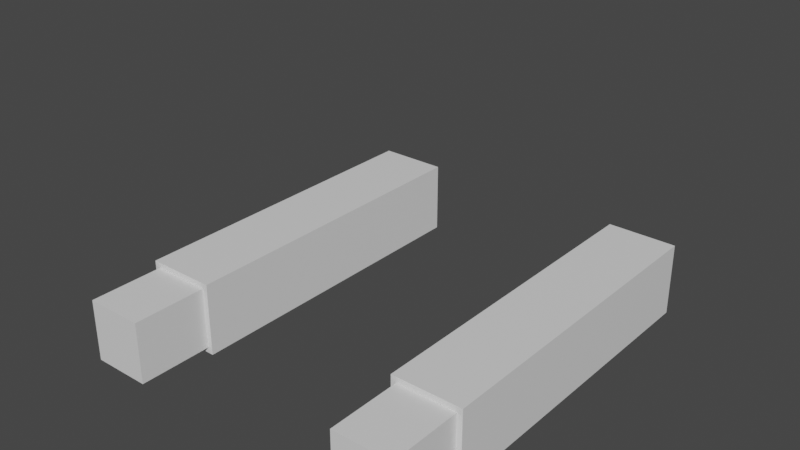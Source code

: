 # Source: lp_arms.blend  (saved by Blender 2.80.45; exported with 4.5.12 LTS)
import bpy
from mathutils import Matrix  # noqa: F401  (used for matrix-valued properties, if any)

bpy.ops.wm.read_factory_settings(use_empty=True)
scene = bpy.context.scene
scene.name = 'Scene'

# ---- collections
col_collection = bpy.data.collections.new('Collection'); scene.collection.children.link(col_collection)

# ---- materials (node trees are filled in below, after node groups)
mat_mat_sleeve = bpy.data.materials.new('mat_sleeve')
mat_mat_sleeve.use_transparent_shadow = False
mat_mat_sleeve.roughness = 0.25
mat_mat_skin = bpy.data.materials.new('mat_skin')
mat_mat_skin.use_transparent_shadow = False
mat_mat_skin.roughness = 0.25

# ---- material node trees
mat_mat_sleeve.use_nodes = True; mat_mat_sleeve.node_tree.nodes.clear()
_N = mat_mat_sleeve.node_tree.nodes; _L = mat_mat_sleeve.node_tree.links
n0 = _N.new('ShaderNodeOutputMaterial'); n0.name = 'Material Output'; n0.location = (300, 300)
n1 = _N.new('ShaderNodeBsdfPrincipled'); n1.name = 'Principled BSDF'; n1.location = (10, 300)
n1.distribution = 'GGX'
n1.subsurface_method = 'BURLEY'
n1.inputs[3].default_value = 1.45
_L.new(n1.outputs[0], n0.inputs[0])
n0.is_active_output = True
mat_mat_skin.use_nodes = True; mat_mat_skin.node_tree.nodes.clear()
_N = mat_mat_skin.node_tree.nodes; _L = mat_mat_skin.node_tree.links
n0 = _N.new('ShaderNodeOutputMaterial'); n0.name = 'Material Output'; n0.location = (300, 300)
n1 = _N.new('ShaderNodeBsdfPrincipled'); n1.name = 'Principled BSDF'; n1.location = (10, 300)
n1.distribution = 'GGX'
n1.subsurface_method = 'BURLEY'
n1.inputs[3].default_value = 1.45
_L.new(n1.outputs[0], n0.inputs[0])
n0.is_active_output = True

# ---- world
world_world = bpy.data.worlds.new('World'); scene.world = world_world
world_world.use_nodes = True; world_world.node_tree.nodes.clear()
_N = world_world.node_tree.nodes; _L = world_world.node_tree.links
n0 = _N.new('ShaderNodeOutputWorld'); n0.name = 'World Output'; n0.location = (300, 300)
n1 = _N.new('ShaderNodeBackground'); n1.name = 'Background'; n1.location = (10, 300)
n1.inputs[0].default_value = (0.05088, 0.05088, 0.05088, 1.0)
_L.new(n1.outputs[0], n0.inputs[0])
n0.is_active_output = True
world_world.color = (0.05088, 0.05088, 0.05088)
world_world.use_sun_shadow = False
world_world.sun_shadow_jitter_overblur = 0.0

# ---- meshes
me_cube_001 = bpy.data.meshes.new('Cube.001')
me_cube_001.from_pydata([(1.996, -5.502, 0.688), (1.996, -5.502, -0.688), (3.304, -5.502, 0.688), (3.304, -5.502, -0.688), (3.202, -6.902, -0.581), (3.202, -6.902, 0.581), (3.202, -5.502, -0.581), (3.202, -5.502, 0.581), (2.098, -5.502, -0.581), (2.098, -5.502, 0.581), (2.098, -6.902, -0.581), (2.098, -6.902, 0.581), (1.996, 0.7059, 0.688), (1.996, 0.7059, -0.688), (3.304, 0.7059, 0.688), (3.304, 0.7059, -0.688), (1.996, -2.882, 0.688), (1.996, -2.882, -0.688), (3.304, -2.882, -0.688), (3.304, -2.882, 0.688), (1.996, -3.03, -0.688), (3.304, -3.03, 0.688), (1.996, -3.03, 0.688), (3.304, -3.03, -0.688), (1.996, -2.723, 0.688), (3.304, -2.723, -0.688), (1.996, -2.723, -0.688), (3.304, -2.723, 0.688), (3.202, -5.558, -0.581), (3.202, -5.558, 0.581), (2.098, -5.558, 0.581), (2.098, -5.558, -0.581), (-1.996, -5.502, 0.688), (-1.996, -5.502, -0.688), (-3.304, -5.502, 0.688), (-3.304, -5.502, -0.688), (-3.202, -6.902, -0.581), (-3.202, -6.902, 0.581), (-3.202, -5.502, -0.581), (-3.202, -5.502, 0.581), (-2.098, -5.502, -0.581), (-2.098, -5.502, 0.581), (-2.098, -6.902, -0.581), (-2.098, -6.902, 0.581), (-1.996, 0.7059, 0.688), (-1.996, 0.7059, -0.688), (-3.304, 0.7059, 0.688), (-3.304, 0.7059, -0.688), (-1.996, -2.882, 0.688), (-1.996, -2.882, -0.688), (-3.304, -2.882, -0.688), (-3.304, -2.882, 0.688), (-1.996, -3.03, -0.688), (-3.304, -3.03, 0.688), (-1.996, -3.03, 0.688), (-3.304, -3.03, -0.688), (-1.996, -2.723, 0.688), (-3.304, -2.723, -0.688), (-1.996, -2.723, -0.688), (-3.304, -2.723, 0.688), (-3.202, -5.558, -0.581), (-3.202, -5.558, 0.581), (-2.098, -5.558, 0.581), (-2.098, -5.558, -0.581)], [], [(8, 9, 0, 1), (7, 6, 3, 2), (28, 29, 5, 4), (6, 8, 1, 3), (31, 28, 4, 10), (9, 7, 2, 0), (29, 30, 11, 5), (26, 24, 12, 13), (4, 5, 11, 10), (30, 9, 8, 31), (13, 12, 14, 15), (27, 25, 15, 14), (25, 26, 13, 15), (24, 27, 14, 12), (22, 21, 19, 16), (23, 20, 17, 18), (21, 23, 18, 19), (20, 22, 16, 17), (1, 0, 22, 20), (2, 3, 23, 21), (3, 1, 20, 23), (0, 2, 21, 22), (16, 19, 27, 24), (18, 17, 26, 25), (19, 18, 25, 27), (17, 16, 24, 26), (11, 30, 31, 10), (7, 9, 30, 29), (8, 6, 28, 31), (6, 7, 29, 28), (40, 33, 32, 41), (39, 34, 35, 38), (60, 36, 37, 61), (38, 35, 33, 40), (63, 42, 36, 60), (41, 32, 34, 39), (61, 37, 43, 62), (58, 45, 44, 56), (36, 42, 43, 37), (62, 63, 40, 41), (45, 47, 46, 44), (59, 46, 47, 57), (57, 47, 45, 58), (56, 44, 46, 59), (54, 48, 51, 53), (55, 50, 49, 52), (53, 51, 50, 55), (52, 49, 48, 54), (33, 52, 54, 32), (34, 53, 55, 35), (35, 55, 52, 33), (32, 54, 53, 34), (48, 56, 59, 51), (50, 57, 58, 49), (51, 59, 57, 50), (49, 58, 56, 48), (43, 42, 63, 62), (39, 61, 62, 41), (40, 63, 60, 38), (38, 60, 61, 39)])
me_cube_001.polygons.foreach_set('material_index', [0, 0, 1, 0, 1, 0, 1, 0, 1, 1, 0, 0, 0, 0, 0, 0, 0, 0, 0, 0, 0, 0, 0, 0, 0, 0, 1, 1, 1, 1, 0, 0, 1, 0, 1, 0, 1, 0, 1, 1, 0, 0, 0, 0, 0, 0, 0, 0, 0, 0, 0, 0, 0, 0, 0, 0, 1, 1, 1, 1])
_uv = me_cube_001.uv_layers.new(name='UVMap')
_uv.uv.foreach_set('vector', [0.25, 0.5, 0.625, 0.375, 0.625, 0.375, 0.25, 0.5, 0.625, 0.5, 0.375, 0.5, 0.375, 0.5, 0.625, 0.5, 0.375, 0.5098, 0.625, 0.5098, 0.625, 0.75, 0.375, 0.75, 0.375, 0.5, 0.25, 0.5, 0.25, 0.5, 0.375, 0.5, 0.25, 0.5098, 0.375, 0.5098, 0.375, 0.75, 0.25, 0.75, 0.75, 0.5, 0.625, 0.5, 0.625, 0.5, 0.75, 0.5, 0.625, 0.5098, 0.75, 0.5098, 0.75, 0.75, 0.625, 0.75, 0.25, 0.5, 0.625, 0.375, 0.625, 0.375, 0.25, 0.5, 0.375, 0.75, 0.625, 0.75, 0.625, 0.875, 0.375, 0.875, 0.625, 0.3947, 0.625, 0.375, 0.25, 0.5, 0.2549, 0.5148, 0.375, 0.375, 0.625, 0.375, 0.625, 0.5, 0.375, 0.5, 0.625, 0.5, 0.375, 0.5, 0.375, 0.5, 0.625, 0.5, 0.375, 0.5, 0.25, 0.5, 0.25, 0.5, 0.375, 0.5, 0.75, 0.5, 0.625, 0.5, 0.625, 0.5, 0.75, 0.5, 0.75, 0.5, 0.625, 0.5, 0.625, 0.5, 0.75, 0.5, 0.375, 0.5, 0.25, 0.5, 0.25, 0.5, 0.375, 0.5, 0.625, 0.5, 0.375, 0.5, 0.375, 0.5, 0.625, 0.5, 0.25, 0.5, 0.625, 0.375, 0.625, 0.375, 0.25, 0.5, 0.25, 0.5, 0.625, 0.375, 0.625, 0.375, 0.25, 0.5, 0.625, 0.5, 0.375, 0.5, 0.375, 0.5, 0.625, 0.5, 0.375, 0.5, 0.25, 0.5, 0.25, 0.5, 0.375, 0.5, 0.75, 0.5, 0.625, 0.5, 0.625, 0.5, 0.75, 0.5, 0.75, 0.5, 0.625, 0.5, 0.625, 0.5, 0.75, 0.5, 0.375, 0.5, 0.25, 0.5, 0.25, 0.5, 0.375, 0.5, 0.625, 0.5, 0.375, 0.5, 0.375, 0.5, 0.625, 0.5, 0.25, 0.5, 0.625, 0.375, 0.625, 0.375, 0.25, 0.5, 0.625, 0.875, 0.625, 0.3947, 0.2549, 0.5148, 0.375, 0.875, 0.625, 0.5, 0.75, 0.5, 0.75, 0.5098, 0.625, 0.5098, 0.25, 0.5, 0.375, 0.5, 0.375, 0.5098, 0.25, 0.5098, 0.375, 0.5, 0.625, 0.5, 0.625, 0.5098, 0.375, 0.5098, 0.25, 0.5, 0.25, 0.5, 0.625, 0.375, 0.625, 0.375, 0.625, 0.5, 0.625, 0.5, 0.375, 0.5, 0.375, 0.5, 0.375, 0.5098, 0.375, 0.75, 0.625, 0.75, 0.625, 0.5098, 0.375, 0.5, 0.375, 0.5, 0.25, 0.5, 0.25, 0.5, 0.25, 0.5098, 0.25, 0.75, 0.375, 0.75, 0.375, 0.5098, 0.75, 0.5, 0.75, 0.5, 0.625, 0.5, 0.625, 0.5, 0.625, 0.5098, 0.625, 0.75, 0.75, 0.75, 0.75, 0.5098, 0.25, 0.5, 0.25, 0.5, 0.625, 0.375, 0.625, 0.375, 0.375, 0.75, 0.375, 0.875, 0.625, 0.875, 0.625, 0.75, 0.625, 0.3947, 0.2549, 0.5148, 0.25, 0.5, 0.625, 0.375, 0.375, 0.375, 0.375, 0.5, 0.625, 0.5, 0.625, 0.375, 0.625, 0.5, 0.625, 0.5, 0.375, 0.5, 0.375, 0.5, 0.375, 0.5, 0.375, 0.5, 0.25, 0.5, 0.25, 0.5, 0.75, 0.5, 0.75, 0.5, 0.625, 0.5, 0.625, 0.5, 0.75, 0.5, 0.75, 0.5, 0.625, 0.5, 0.625, 0.5, 0.375, 0.5, 0.375, 0.5, 0.25, 0.5, 0.25, 0.5, 0.625, 0.5, 0.625, 0.5, 0.375, 0.5, 0.375, 0.5, 0.25, 0.5, 0.25, 0.5, 0.625, 0.375, 0.625, 0.375, 0.25, 0.5, 0.25, 0.5, 0.625, 0.375, 0.625, 0.375, 0.625, 0.5, 0.625, 0.5, 0.375, 0.5, 0.375, 0.5, 0.375, 0.5, 0.375, 0.5, 0.25, 0.5, 0.25, 0.5, 0.75, 0.5, 0.75, 0.5, 0.625, 0.5, 0.625, 0.5, 0.75, 0.5, 0.75, 0.5, 0.625, 0.5, 0.625, 0.5, 0.375, 0.5, 0.375, 0.5, 0.25, 0.5, 0.25, 0.5, 0.625, 0.5, 0.625, 0.5, 0.375, 0.5, 0.375, 0.5, 0.25, 0.5, 0.25, 0.5, 0.625, 0.375, 0.625, 0.375, 0.625, 0.875, 0.375, 0.875, 0.2549, 0.5148, 0.625, 0.3947, 0.625, 0.5, 0.625, 0.5098, 0.75, 0.5098, 0.75, 0.5, 0.25, 0.5, 0.25, 0.5098, 0.375, 0.5098, 0.375, 0.5, 0.375, 0.5, 0.375, 0.5098, 0.625, 0.5098, 0.625, 0.5])
me_cube_001.materials.append(mat_mat_sleeve)
me_cube_001.materials.append(mat_mat_skin)
me_cube_001.use_remesh_preserve_volume = False
me_cube_001.use_remesh_preserve_attributes = False
me_cube_001.use_mirror_vertex_groups = False
me_cube_001.update()
arm_armature = bpy.data.armatures.new('Armature')  # bones are not reproduced

# ---- objects
ob_fps_arms_mesh = bpy.data.objects.new('fps_arms_mesh', me_cube_001)
ob_fps_arms_armature = bpy.data.objects.new('fps_arms_armature', arm_armature)

# ---- transforms, parenting, visibility, modifiers, constraints
ob_fps_arms_mesh.parent = ob_fps_arms_armature
ob_fps_arms_mesh.matrix_parent_inverse = Matrix(((11.31, -0.0, 0.0, 0.0), (-0.0, 11.31, -1.843e-06, 0.0), (0.0, 1.843e-06, 11.31, -0.0), (-0.0, 0.0, -0.0, 1.0)))
ob_fps_arms_mesh.location = (0.0, 0.0, 0.0)
ob_fps_arms_mesh.rotation_euler = (-1.629e-07, 0.0, 0.0)
ob_fps_arms_mesh.scale = (0.08841, 0.08841, 0.08841)
ob_fps_arms_mesh.lineart.crease_threshold = 0.0
_vg = ob_fps_arms_mesh.vertex_groups.new(name='Root')
_vg = ob_fps_arms_mesh.vertex_groups.new(name='UpperArm.L')
for _i, _w in zip([0, 1, 2, 3, 6, 7, 9, 12, 13, 14, 15, 16, 17, 18, 19, 20, 21, 22, 23, 24, 25, 26, 27], [0.01946, 0.01877, 0.02555, 0.02541, 0.005536, 0.005675, 0.0003151, 0.9891, 0.9895, 0.9882, 0.9882, 0.4743, 0.4743, 0.4798, 0.4798, 0.2414, 0.2584, 0.2414, 0.2584, 0.7805, 0.7671, 0.7805, 0.7671]): _vg.add([_i], _w, 'REPLACE')
_vg = ob_fps_arms_mesh.vertex_groups.new(name='LowerArm.L')
for _i, _w in zip([0, 1, 2, 3, 4, 5, 6, 7, 8, 9, 10, 11, 16, 17, 18, 19, 20, 21, 22, 23, 24, 25, 26, 27, 28, 29, 30, 31], [1.0, 0.9507, 1.0, 1.0, 0.0, 0.07337, 0.009384, 0.0, 0.002657, 0.0156, 0.0, 0.0, 0.6682, 0.8423, 0.6827, 0.6623, 0.5922, 0.5303, 0.5914, 0.5834, 0.6497, 0.6735, 0.7875, 0.7136, 0.0, 0.0, 0.002941, 0.0]): _vg.add([_i], _w, 'REPLACE')
_vg = ob_fps_arms_mesh.vertex_groups.new(name='Hand.L')
for _i, _w in zip([0, 1, 2, 3, 4, 5, 6, 7, 8, 9, 10, 11, 16, 17, 18, 19, 20, 21, 22, 23, 24, 25, 26, 27, 28, 29, 30, 31, 62], [0.4995, 0.3365, 0.4629, 0.3891, 0.8472, 0.8483, 0.6542, 0.7498, 0.6147, 0.5523, 0.8488, 0.851, 0.0, 0.0, 0.0, 0.0, 0.0, 0.0, 0.0, 0.0, 0.0, 0.0, 0.0, 0.0, 0.7773, 0.8187, 0.6923, 0.7579, 0.0002366]): _vg.add([_i], _w, 'REPLACE')
_vg = ob_fps_arms_mesh.vertex_groups.new(name='UpperArm.R')
for _i, _w in zip([32, 33, 34, 35, 38, 39, 41, 44, 45, 46, 47, 48, 49, 50, 51, 52, 53, 54, 55, 56, 57, 58, 59], [0.01946, 0.01877, 0.02555, 0.02541, 0.005536, 0.005675, 0.0003151, 0.9891, 0.9895, 0.9882, 0.9882, 0.4743, 0.4743, 0.4798, 0.4798, 0.2414, 0.2584, 0.2414, 0.2584, 0.7805, 0.7671, 0.7805, 0.7671]): _vg.add([_i], _w, 'REPLACE')
_vg = ob_fps_arms_mesh.vertex_groups.new(name='LowerArm.R')
for _i, _w in zip([32, 33, 34, 35, 36, 37, 38, 39, 40, 41, 42, 43, 48, 49, 50, 51, 52, 53, 54, 55, 56, 57, 58, 59, 60, 61, 62, 63], [1.0, 0.9507, 1.0, 1.0, 0.0, 0.07337, 0.009384, 0.0, 0.002657, 0.0156, 0.0, 0.0, 0.6682, 0.8423, 0.6827, 0.6623, 0.5922, 0.5303, 0.5914, 0.5834, 0.6497, 0.6735, 0.7875, 0.7136, 0.0, 0.0, 0.002941, 0.0]): _vg.add([_i], _w, 'REPLACE')
_vg = ob_fps_arms_mesh.vertex_groups.new(name='Hand.R')
for _i, _w in zip([30, 32, 33, 34, 35, 36, 37, 38, 39, 40, 41, 42, 43, 48, 49, 50, 51, 52, 53, 54, 55, 56, 57, 58, 59, 60, 61, 62, 63], [0.0002366, 0.4995, 0.3365, 0.4629, 0.3891, 0.8472, 0.8483, 0.6542, 0.7498, 0.6147, 0.5523, 0.8488, 0.851, 0.0, 0.0, 0.0, 0.0, 0.0, 0.0, 0.0, 0.0, 0.0, 0.0, 0.0, 0.0, 0.7773, 0.8187, 0.6923, 0.7579]): _vg.add([_i], _w, 'REPLACE')
_m = ob_fps_arms_mesh.modifiers.new('Armature', 'ARMATURE')
_m.object = ob_fps_arms_armature
ob_fps_arms_armature.location = (0.0, 0.0, 0.0)
ob_fps_arms_armature.rotation_euler = (-1.629e-07, 0.0, 0.0)
ob_fps_arms_armature.scale = (0.08841, 0.08841, 0.08841)
ob_fps_arms_armature.show_in_front = True
ob_fps_arms_armature.lineart.crease_threshold = 0.0

# ---- collection membership
col_collection.objects.link(ob_fps_arms_mesh)
col_collection.objects.link(ob_fps_arms_armature)

# ---- scene / render settings (as saved in the file)
scene.frame_start = 1; scene.frame_end = 32; scene.frame_set(12)
scene.render.engine = 'BLENDER_EEVEE_NEXT'
scene.render.fps = 30
scene.cycles.use_denoising = False
scene.cycles.samples = 128
scene.cycles.sampling_pattern = 'TABULATED_SOBOL'
scene.cycles.use_adaptive_sampling = False
scene.cycles.use_light_tree = False
scene.view_settings.view_transform = 'Filmic'
bpy.context.view_layer.update()

# ---- added for rendering (the .blend has no active camera and no usable light): camera, sun
cam_auto = bpy.data.cameras.new('AutoCamera')
cam_auto.lens = 50.0
cam_auto.sensor_width = 36.0
cam_auto.clip_end = 1000.0
ob_auto_camera = bpy.data.objects.new('AutoCamera', cam_auto)
scene.collection.objects.link(ob_auto_camera)
ob_auto_camera.location = (0.940197, -1.38435, 0.878947)
ob_auto_camera.rotation_euler = (1.09748, -7.21219e-08, 0.694738)
scene.camera = ob_auto_camera
light_auto_sun = bpy.data.lights.new('AutoSun', 'SUN')
light_auto_sun.energy = 3.0
light_auto_sun.angle = 0.0523599
ob_auto_sun = bpy.data.objects.new('AutoSun', light_auto_sun)
scene.collection.objects.link(ob_auto_sun)
ob_auto_sun.rotation_euler = (0.872665, 0.174533, 0.523599)
bpy.context.view_layer.update()
